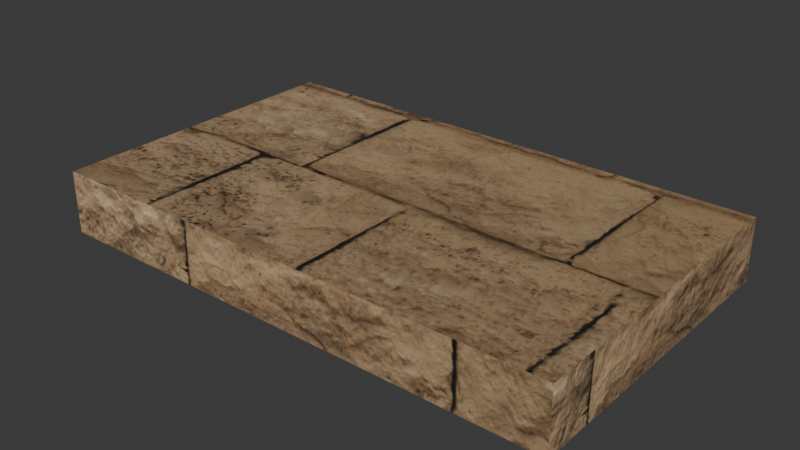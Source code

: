# Source: roof-bundle-link-east-upper.blend  (saved by Blender 5.2.44; exported with 4.5.12 LTS)
import bpy
from mathutils import Matrix  # noqa: F401  (used for matrix-valued properties, if any)

bpy.ops.wm.read_factory_settings(use_empty=True)
scene = bpy.context.scene
scene.name = 'Scene'

# ---- collections
col_collection = bpy.data.collections.new('Collection'); scene.collection.children.link(col_collection)

# ---- images (referenced by path relative to the original .blend; pixels are not part of the script)
import os
ASSET_DIR = os.environ.get("B2B_ASSET_DIR", "")  # directory of the original .blend (textures are referenced by path, not embedded)
HERE = os.path.dirname(os.path.abspath(__file__))  # packed textures are extracted next to this script under _unpacked/

def load_image(name, relpath, width, height, colorspace="sRGB"):
    """Load a texture the original file referenced (path relative to the .blend, or extracted next to this script)."""
    p = next((c for c in (os.path.join(HERE, relpath), os.path.join(ASSET_DIR, relpath)) if relpath and os.path.exists(c)), "")
    if p:
        img = bpy.data.images.load(p, check_existing=True)
        img.name = name
    else:  # same state as the original file: an image datablock whose file is absent (Cycles renders it pink)
        img = bpy.data.images.new(name, width, height)
        img.source = "FILE"
        img.filepath = "//" + (relpath or name)
    img.colorspace_settings.name = colorspace
    return img
img_sandstone_blocks_05_diff_1k_jpg = load_image('sandstone_blocks_05_diff_1k.jpg', '_unpacked/sandstone_blocks_05_diff_1k.28f8aecd.jpg', 1024, 1024, 'sRGB')
img_sandstone_blocks_05_arm_1k_jpg = load_image('sandstone_blocks_05_arm_1k.jpg', '_unpacked/sandstone_blocks_05_arm_1k.a535a2ba.jpg', 1024, 1024, 'Non-Color')
img_sandstone_blocks_05_nor_gl_1k_jpg = load_image('sandstone_blocks_05_nor_gl_1k.jpg', '_unpacked/sandstone_blocks_05_nor_gl_1k.8751b294.jpg', 1024, 1024, 'Non-Color')

# ---- materials (node trees are filled in below, after node groups)
mat_ph_bz04_stone_trim_sandstone = bpy.data.materials.new('ph_bz04_stone_trim_sandstone')

# ---- node groups
ng_gltf_material_output = bpy.data.node_groups.new('glTF Material Output', 'ShaderNodeTree')
_s = ng_gltf_material_output.interface.new_socket(name='Occlusion', in_out='INPUT', socket_type='NodeSocketFloat')
_N = ng_gltf_material_output.nodes; _L = ng_gltf_material_output.links
n0 = _N.new('NodeGroupInput'); n0.name = 'Group Input'; n0.location = (0, 0)

# ---- material node trees
mat_ph_bz04_stone_trim_sandstone.use_nodes = True; mat_ph_bz04_stone_trim_sandstone.node_tree.nodes.clear()
_N = mat_ph_bz04_stone_trim_sandstone.node_tree.nodes; _L = mat_ph_bz04_stone_trim_sandstone.node_tree.links
n0 = _N.new('ShaderNodeBsdfPrincipled'); n0.name = 'Principled BSDF'; n0.location = (-200, 100)
n0.inputs[10].default_value = 0.005
n1 = _N.new('ShaderNodeOutputMaterial'); n1.name = 'Material Output'; n1.location = (200, 100)
n2 = _N.new('ShaderNodeTexImage'); n2.name = 'Image Texture'; n2.location = (-700, 300)
n2.image = img_sandstone_blocks_05_diff_1k_jpg
n3 = _N.new('ShaderNodeMix'); n3.name = 'Mix'; n3.location = (-350, 300)
n3.data_type = 'RGBA'
n3.blend_type = 'MULTIPLY'
n3.inputs[0].default_value = 1.0
n3.inputs[7].default_value = (0.6939, 0.5841, 0.4233, 1.0)
n4 = _N.new('ShaderNodeTexImage'); n4.name = 'Image Texture.001'; n4.location = (-700, -50)
n4.image = img_sandstone_blocks_05_arm_1k_jpg
n5 = _N.new('ShaderNodeSeparateColor'); n5.name = 'Separate Color'; n5.location = (-350, -50)
n6 = _N.new('ShaderNodeMath'); n6.name = 'Math'; n6.location = (0, 0)
n6.operation = 'MULTIPLY'
n6.inputs[1].default_value = 0.94
n7 = _N.new('ShaderNodeGroup'); n7.name = 'Group'; n7.location = (0, -250)
n7.node_tree = ng_gltf_material_output
n8 = _N.new('ShaderNodeTexImage'); n8.name = 'Image Texture.002'; n8.location = (-700, -400)
n8.image = img_sandstone_blocks_05_nor_gl_1k_jpg
n9 = _N.new('ShaderNodeNormalMap'); n9.name = 'Normal Map'; n9.location = (-350, -400)
n9.width = 160
n9.inputs[0].default_value = 0.32
_L.new(n0.outputs[0], n1.inputs[0])
_L.new(n2.outputs[0], n3.inputs[6])
_L.new(n3.outputs[2], n0.inputs[0])
_L.new(n4.outputs[0], n5.inputs[0])
_L.new(n5.outputs[1], n6.inputs[0])
_L.new(n6.outputs[0], n0.inputs[2])
_L.new(n5.outputs[2], n0.inputs[1])
_L.new(n5.outputs[0], n7.inputs[0])
_L.new(n8.outputs[0], n9.inputs[1])
_L.new(n9.outputs[0], n0.inputs[5])
n1.is_active_output = True

# ---- world
world_world = bpy.data.worlds.new('World'); scene.world = world_world
world_world.use_nodes = True; world_world.node_tree.nodes.clear()
_N = world_world.node_tree.nodes; _L = world_world.node_tree.links
n0 = _N.new('ShaderNodeOutputWorld'); n0.name = 'World Output'; n0.location = (200, 100)
n1 = _N.new('ShaderNodeBackground'); n1.name = 'Background'; n1.location = (-200, 100)
n1.inputs[0].default_value = (0.05088, 0.05088, 0.05088, 1.0)
_L.new(n1.outputs[0], n0.inputs[0])
n0.is_active_output = True
world_world.color = (0.05088, 0.05088, 0.05088)
world_world.sun_shadow_jitter_overblur = 0.0

# ---- meshes
me_roof_cell_007_slab = bpy.data.meshes.new('ROOF_CELL_007-slab')
me_roof_cell_007_slab.from_pydata([(-0.5, 0.3, 0.0), (0.5, 0.3, 0.0), (0.5, -0.3, 0.0), (-0.5, -0.3, 0.0), (-0.5, 0.3, 0.12), (0.5, 0.3, 0.12), (0.5, -0.3, 0.12), (-0.5, -0.3, 0.12)], [], [(1, 2, 3, 0), (7, 6, 5, 4), (4, 5, 1, 0), (5, 6, 2, 1), (6, 7, 3, 2), (7, 4, 0, 3)])
_uv = me_roof_cell_007_slab.uv_layers.new(name='UVMap')
_uv.uv.foreach_set('vector', [0.25, 0.15, 0.25, -0.15, -0.25, -0.15, -0.25, 0.15, -0.25, -0.15, 0.25, -0.15, 0.25, 0.15, -0.25, 0.15, -0.25, 0.06, 0.25, 0.06, 0.25, 0.0, -0.25, 0.0, 0.15, 0.06, -0.15, 0.06, -0.15, 0.0, 0.15, 0.0, 0.25, 0.06, -0.25, 0.06, -0.25, 0.0, 0.25, 0.0, -0.15, 0.06, 0.15, 0.06, 0.15, 0.0, -0.15, 0.0])
_ca = me_roof_cell_007_slab.color_attributes.new('COLOR_0', 'FLOAT_COLOR', 'POINT')
_ca.data.foreach_set('color', [1.0, 1.0, 1.0, 1.0, 1.0, 1.0, 1.0, 1.0, 1.0, 1.0, 1.0, 1.0, 1.0, 1.0, 1.0, 1.0, 1.0, 1.0, 1.0, 1.0, 1.0, 1.0, 1.0, 1.0, 1.0, 1.0, 1.0, 1.0, 1.0, 1.0, 1.0, 1.0])
me_roof_cell_007_slab.materials.append(mat_ph_bz04_stone_trim_sandstone)
me_roof_cell_007_slab.update()

# ---- objects
ob_roof_cell_007_slab = bpy.data.objects.new('ROOF_CELL_007-slab', me_roof_cell_007_slab)

# ---- transforms, parenting, visibility, modifiers, constraints
ob_roof_cell_007_slab.location = (0.0, 0.0, 0.0)

# ---- collection membership
col_collection.objects.link(ob_roof_cell_007_slab)

# ---- scene / render settings (as saved in the file)
scene.frame_start = 1; scene.frame_end = 250; scene.frame_set(1)
scene.render.engine = 'BLENDER_EEVEE_NEXT'
scene.render.bake_bias = 0.0
scene.render.bake_samples = 0
scene.render.compositor_device = 'GPU'
scene.eevee.use_volume_custom_range = False
scene.eevee.fast_gi_thickness_near = 0.1
scene.eevee.fast_gi_thickness_far = 0.0
scene.eevee.ray_tracing_options.screen_trace_thickness = 0.1
bpy.context.view_layer.update()

# ---- added for rendering (the .blend has no active camera and no usable light): camera, sun
cam_auto = bpy.data.cameras.new('AutoCamera')
cam_auto.lens = 50.0
cam_auto.sensor_width = 36.0
cam_auto.clip_end = 1000.0
ob_auto_camera = bpy.data.objects.new('AutoCamera', cam_auto)
scene.collection.objects.link(ob_auto_camera)
ob_auto_camera.location = (1.08469, -1.30162, 0.927748)
ob_auto_camera.rotation_euler = (1.09748, -7.21219e-08, 0.694738)
scene.camera = ob_auto_camera
light_auto_sun = bpy.data.lights.new('AutoSun', 'SUN')
light_auto_sun.energy = 3.0
light_auto_sun.angle = 0.0523599
ob_auto_sun = bpy.data.objects.new('AutoSun', light_auto_sun)
scene.collection.objects.link(ob_auto_sun)
ob_auto_sun.rotation_euler = (0.872665, 0.174533, 0.523599)
bpy.context.view_layer.update()
